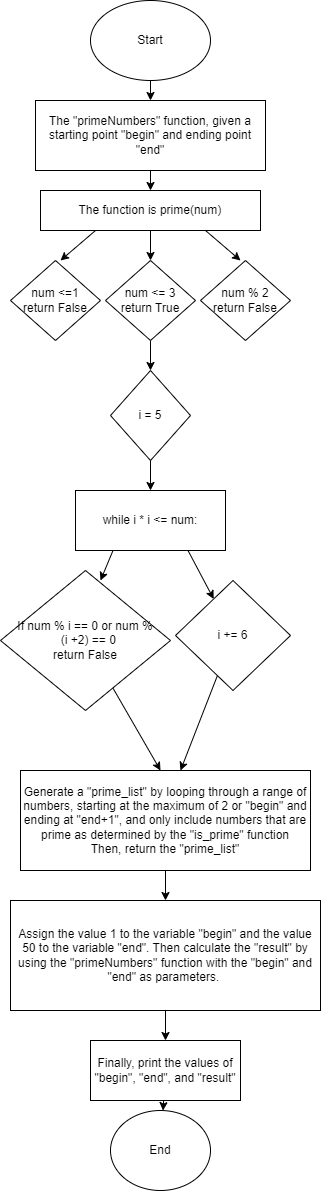

The diagram above was exported from draw.io. Its source (the exported page's mxGraphModel, read from the mxfile embedded in the PNG):
<mxGraphModel dx="407" dy="413" grid="1" gridSize="10" guides="1" tooltips="1" connect="1" arrows="1" fold="1" page="1" pageScale="1" pageWidth="850" pageHeight="1100" math="0" shadow="0">
  <root>
    <mxCell id="0" />
    <mxCell id="1" parent="0" />
    <mxCell id="3" style="edgeStyle=none;html=1;" edge="1" parent="1" source="2">
      <mxGeometry relative="1" as="geometry">
        <mxPoint x="210" y="100" as="targetPoint" />
      </mxGeometry>
    </mxCell>
    <mxCell id="2" value="Start" style="ellipse;whiteSpace=wrap;html=1;" vertex="1" parent="1">
      <mxGeometry x="150" width="120" height="80" as="geometry" />
    </mxCell>
    <mxCell id="5" style="edgeStyle=none;html=1;" edge="1" parent="1" source="4">
      <mxGeometry relative="1" as="geometry">
        <mxPoint x="210" y="190" as="targetPoint" />
      </mxGeometry>
    </mxCell>
    <mxCell id="4" value="The &quot;primeNumbers&quot; function, given a starting point &quot;begin&quot; and ending point &quot;end&quot;" style="rounded=0;whiteSpace=wrap;html=1;" vertex="1" parent="1">
      <mxGeometry x="95" y="100" width="230" height="70" as="geometry" />
    </mxCell>
    <mxCell id="7" style="edgeStyle=none;html=1;" edge="1" parent="1" source="6">
      <mxGeometry relative="1" as="geometry">
        <mxPoint x="210" y="260" as="targetPoint" />
      </mxGeometry>
    </mxCell>
    <mxCell id="8" style="edgeStyle=none;html=1;exitX=0.25;exitY=1;exitDx=0;exitDy=0;" edge="1" parent="1" source="6">
      <mxGeometry relative="1" as="geometry">
        <mxPoint x="120" y="260" as="targetPoint" />
      </mxGeometry>
    </mxCell>
    <mxCell id="9" style="edgeStyle=none;html=1;exitX=0.75;exitY=1;exitDx=0;exitDy=0;" edge="1" parent="1" source="6">
      <mxGeometry relative="1" as="geometry">
        <mxPoint x="300" y="260" as="targetPoint" />
      </mxGeometry>
    </mxCell>
    <mxCell id="6" value="&amp;nbsp;The function is prime(num)&amp;nbsp;" style="rounded=0;whiteSpace=wrap;html=1;" vertex="1" parent="1">
      <mxGeometry x="100" y="190" width="220" height="40" as="geometry" />
    </mxCell>
    <mxCell id="10" value="num &amp;lt;=1&lt;br&gt;return False" style="rhombus;whiteSpace=wrap;html=1;" vertex="1" parent="1">
      <mxGeometry x="70" y="260" width="90" height="80" as="geometry" />
    </mxCell>
    <mxCell id="13" style="edgeStyle=none;html=1;" edge="1" parent="1" source="11">
      <mxGeometry relative="1" as="geometry">
        <mxPoint x="210" y="370" as="targetPoint" />
      </mxGeometry>
    </mxCell>
    <mxCell id="11" value="num &amp;lt;= 3&lt;br&gt;return True" style="rhombus;whiteSpace=wrap;html=1;" vertex="1" parent="1">
      <mxGeometry x="165" y="260" width="90" height="80" as="geometry" />
    </mxCell>
    <mxCell id="12" value="num % 2&lt;br&gt;return False" style="rhombus;whiteSpace=wrap;html=1;" vertex="1" parent="1">
      <mxGeometry x="260" y="260" width="90" height="80" as="geometry" />
    </mxCell>
    <mxCell id="15" style="edgeStyle=none;html=1;" edge="1" parent="1" source="14">
      <mxGeometry relative="1" as="geometry">
        <mxPoint x="210" y="490" as="targetPoint" />
      </mxGeometry>
    </mxCell>
    <mxCell id="14" value="i = 5" style="rhombus;whiteSpace=wrap;html=1;" vertex="1" parent="1">
      <mxGeometry x="170" y="370" width="80" height="90" as="geometry" />
    </mxCell>
    <mxCell id="17" style="edgeStyle=none;html=1;exitX=0.25;exitY=1;exitDx=0;exitDy=0;" edge="1" parent="1" source="16">
      <mxGeometry relative="1" as="geometry">
        <mxPoint x="160" y="580" as="targetPoint" />
      </mxGeometry>
    </mxCell>
    <mxCell id="18" style="edgeStyle=none;html=1;exitX=0.75;exitY=1;exitDx=0;exitDy=0;" edge="1" parent="1" source="16" target="21">
      <mxGeometry relative="1" as="geometry">
        <mxPoint x="260" y="580" as="targetPoint" />
      </mxGeometry>
    </mxCell>
    <mxCell id="16" value="while i * i &amp;lt;= num:" style="rounded=0;whiteSpace=wrap;html=1;" vertex="1" parent="1">
      <mxGeometry x="135" y="490" width="150" height="60" as="geometry" />
    </mxCell>
    <mxCell id="23" style="edgeStyle=none;html=1;" edge="1" parent="1" source="19">
      <mxGeometry relative="1" as="geometry">
        <mxPoint x="220" y="770" as="targetPoint" />
      </mxGeometry>
    </mxCell>
    <mxCell id="19" value="If num % i == 0 or num %&lt;br&gt;&amp;nbsp; (i +2) == 0&lt;br&gt;return False" style="rhombus;whiteSpace=wrap;html=1;" vertex="1" parent="1">
      <mxGeometry x="60" y="570" width="170" height="140" as="geometry" />
    </mxCell>
    <mxCell id="22" style="edgeStyle=none;html=1;" edge="1" parent="1" source="21">
      <mxGeometry relative="1" as="geometry">
        <mxPoint x="240" y="770" as="targetPoint" />
      </mxGeometry>
    </mxCell>
    <mxCell id="21" value="i += 6" style="rhombus;whiteSpace=wrap;html=1;" vertex="1" parent="1">
      <mxGeometry x="235" y="580" width="115" height="110" as="geometry" />
    </mxCell>
    <mxCell id="25" style="edgeStyle=none;html=1;" edge="1" parent="1" source="24" target="26">
      <mxGeometry relative="1" as="geometry">
        <mxPoint x="225" y="900" as="targetPoint" />
      </mxGeometry>
    </mxCell>
    <mxCell id="24" value="Generate a &quot;prime_list&quot; by looping through a range of numbers, starting at the maximum of 2 or &quot;begin&quot; and ending at &quot;end+1&quot;, and only include numbers that are prime as determined by the &quot;is_prime&quot; function&lt;br&gt;Then, return the &quot;prime_list&quot;" style="rounded=0;whiteSpace=wrap;html=1;" vertex="1" parent="1">
      <mxGeometry x="80" y="770" width="290" height="100" as="geometry" />
    </mxCell>
    <mxCell id="27" style="edgeStyle=none;html=1;" edge="1" parent="1" source="26">
      <mxGeometry relative="1" as="geometry">
        <mxPoint x="225" y="1040" as="targetPoint" />
      </mxGeometry>
    </mxCell>
    <mxCell id="26" value="Assign the value 1 to the variable &quot;begin&quot; and the value 50 to the variable &quot;end&quot;. Then calculate the &quot;result&quot; by using the &quot;primeNumbers&quot; function with the &quot;begin&quot; and &quot;end&quot; as parameters.&amp;nbsp;" style="rounded=0;whiteSpace=wrap;html=1;" vertex="1" parent="1">
      <mxGeometry x="70" y="900" width="310" height="110" as="geometry" />
    </mxCell>
    <mxCell id="29" style="edgeStyle=none;html=1;" edge="1" parent="1" source="28" target="30">
      <mxGeometry relative="1" as="geometry">
        <mxPoint x="225" y="1130" as="targetPoint" />
      </mxGeometry>
    </mxCell>
    <mxCell id="28" value="Finally, print the values of &quot;begin&quot;, &quot;end&quot;, and &quot;result&quot;" style="rounded=0;whiteSpace=wrap;html=1;" vertex="1" parent="1">
      <mxGeometry x="150" y="1040" width="150" height="60" as="geometry" />
    </mxCell>
    <mxCell id="30" value="End" style="ellipse;whiteSpace=wrap;html=1;" vertex="1" parent="1">
      <mxGeometry x="170" y="1110" width="100" height="80" as="geometry" />
    </mxCell>
  </root>
</mxGraphModel>